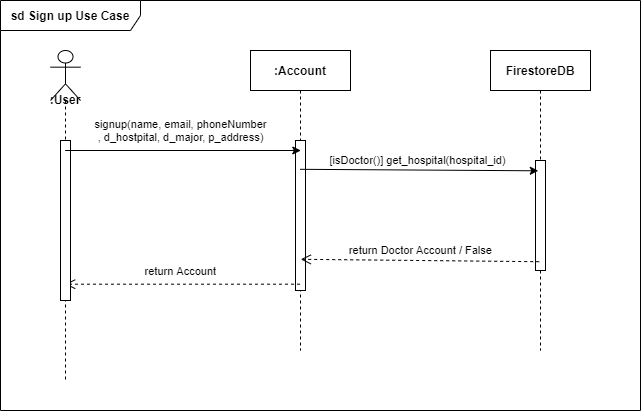

The diagram above was exported from draw.io. Its source (the exported page's mxGraphModel, read from the mxfile embedded in the PNG):
<mxGraphModel dx="778" dy="678" grid="1" gridSize="10" guides="1" tooltips="1" connect="1" arrows="1" fold="1" page="1" pageScale="1" pageWidth="850" pageHeight="1100" math="0" shadow="0">
  <root>
    <mxCell id="0" />
    <mxCell id="1" parent="0" />
    <mxCell id="3nuBFxr9cyL0pnOWT2aG-1" value=":Account" style="shape=umlLifeline;perimeter=lifelinePerimeter;container=1;collapsible=0;recursiveResize=0;rounded=0;shadow=0;strokeWidth=1;fontStyle=1" parent="1" vertex="1">
      <mxGeometry x="280" y="100" width="100" height="300" as="geometry" />
    </mxCell>
    <mxCell id="yoZbxn-RNsoComxz8OxH-9" value="" style="html=1;points=[];perimeter=orthogonalPerimeter;" vertex="1" parent="3nuBFxr9cyL0pnOWT2aG-1">
      <mxGeometry x="45" y="90" width="10" height="150" as="geometry" />
    </mxCell>
    <mxCell id="3nuBFxr9cyL0pnOWT2aG-5" value="FirestoreDB" style="shape=umlLifeline;perimeter=lifelinePerimeter;container=1;collapsible=0;recursiveResize=0;rounded=0;shadow=0;strokeWidth=1;fontStyle=1" parent="1" vertex="1">
      <mxGeometry x="520" y="100" width="100" height="300" as="geometry" />
    </mxCell>
    <mxCell id="yoZbxn-RNsoComxz8OxH-10" value="" style="html=1;points=[];perimeter=orthogonalPerimeter;" vertex="1" parent="3nuBFxr9cyL0pnOWT2aG-5">
      <mxGeometry x="45" y="110" width="10" height="110" as="geometry" />
    </mxCell>
    <mxCell id="3nuBFxr9cyL0pnOWT2aG-7" value="return Doctor Account / False" style="verticalAlign=bottom;endArrow=open;dashed=1;endSize=8;exitX=0.487;exitY=0.704;shadow=0;strokeWidth=1;entryX=0.503;entryY=0.696;entryDx=0;entryDy=0;entryPerimeter=0;exitDx=0;exitDy=0;exitPerimeter=0;" parent="1" source="3nuBFxr9cyL0pnOWT2aG-5" target="3nuBFxr9cyL0pnOWT2aG-1" edge="1">
      <mxGeometry x="-0.0041" y="-1" relative="1" as="geometry">
        <mxPoint x="360" y="239.9999999999999" as="targetPoint" />
        <mxPoint x="570" y="239.9999999999999" as="sourcePoint" />
        <mxPoint as="offset" />
      </mxGeometry>
    </mxCell>
    <mxCell id="3nuBFxr9cyL0pnOWT2aG-10" value="return Account" style="verticalAlign=bottom;endArrow=open;dashed=1;endSize=8;exitX=0.495;exitY=0.779;shadow=0;strokeWidth=1;exitDx=0;exitDy=0;exitPerimeter=0;" parent="1" source="3nuBFxr9cyL0pnOWT2aG-1" target="yoZbxn-RNsoComxz8OxH-3" edge="1">
      <mxGeometry x="0.0177" y="-4" relative="1" as="geometry">
        <mxPoint x="170" y="270" as="targetPoint" />
        <mxPoint x="330" y="270" as="sourcePoint" />
        <mxPoint as="offset" />
      </mxGeometry>
    </mxCell>
    <mxCell id="yoZbxn-RNsoComxz8OxH-1" value="sd Sign up Use Case" style="shape=umlFrame;whiteSpace=wrap;html=1;width=140;height=30;fontStyle=1" vertex="1" parent="1">
      <mxGeometry x="30" y="50" width="640" height="410" as="geometry" />
    </mxCell>
    <mxCell id="yoZbxn-RNsoComxz8OxH-3" value="&lt;b&gt;:User&lt;/b&gt;" style="shape=umlLifeline;participant=umlActor;perimeter=lifelinePerimeter;whiteSpace=wrap;html=1;container=1;collapsible=0;recursiveResize=0;verticalAlign=top;spacingTop=36;outlineConnect=0;size=50;" vertex="1" parent="1">
      <mxGeometry x="80" y="100" width="30" height="330" as="geometry" />
    </mxCell>
    <mxCell id="yoZbxn-RNsoComxz8OxH-8" value="" style="html=1;points=[];perimeter=orthogonalPerimeter;" vertex="1" parent="yoZbxn-RNsoComxz8OxH-3">
      <mxGeometry x="10" y="90" width="10" height="160" as="geometry" />
    </mxCell>
    <mxCell id="yoZbxn-RNsoComxz8OxH-4" value="" style="endArrow=classic;html=1;entryX=0.503;entryY=0.323;entryDx=0;entryDy=0;entryPerimeter=0;" edge="1" parent="1">
      <mxGeometry width="50" height="50" relative="1" as="geometry">
        <mxPoint x="94.66666666666652" y="199.99999999999997" as="sourcePoint" />
        <mxPoint x="330.29999999999995" y="199.99999999999997" as="targetPoint" />
      </mxGeometry>
    </mxCell>
    <mxCell id="yoZbxn-RNsoComxz8OxH-5" value="signup(name, email, phoneNumber&lt;br&gt;, d_hostpital, d_major, p_address)" style="edgeLabel;html=1;align=center;verticalAlign=middle;resizable=0;points=[];" vertex="1" connectable="0" parent="yoZbxn-RNsoComxz8OxH-4">
      <mxGeometry x="0.2099" y="2" relative="1" as="geometry">
        <mxPoint x="-27.169999999999987" y="-18" as="offset" />
      </mxGeometry>
    </mxCell>
    <mxCell id="yoZbxn-RNsoComxz8OxH-6" value="" style="endArrow=classic;html=1;entryX=0.478;entryY=0.401;entryDx=0;entryDy=0;entryPerimeter=0;exitX=0.495;exitY=0.396;exitDx=0;exitDy=0;exitPerimeter=0;" edge="1" parent="1" source="3nuBFxr9cyL0pnOWT2aG-1" target="3nuBFxr9cyL0pnOWT2aG-5">
      <mxGeometry width="50" height="50" relative="1" as="geometry">
        <mxPoint x="329.99666666666656" y="180" as="sourcePoint" />
        <mxPoint x="550" y="180" as="targetPoint" />
      </mxGeometry>
    </mxCell>
    <mxCell id="yoZbxn-RNsoComxz8OxH-7" value="[isDoctor()] get_hospital(hospital_id)" style="edgeLabel;html=1;align=center;verticalAlign=middle;resizable=0;points=[];" vertex="1" connectable="0" parent="yoZbxn-RNsoComxz8OxH-6">
      <mxGeometry x="0.2099" y="2" relative="1" as="geometry">
        <mxPoint x="-27.169999999999987" y="-7.710000000000001" as="offset" />
      </mxGeometry>
    </mxCell>
  </root>
</mxGraphModel>